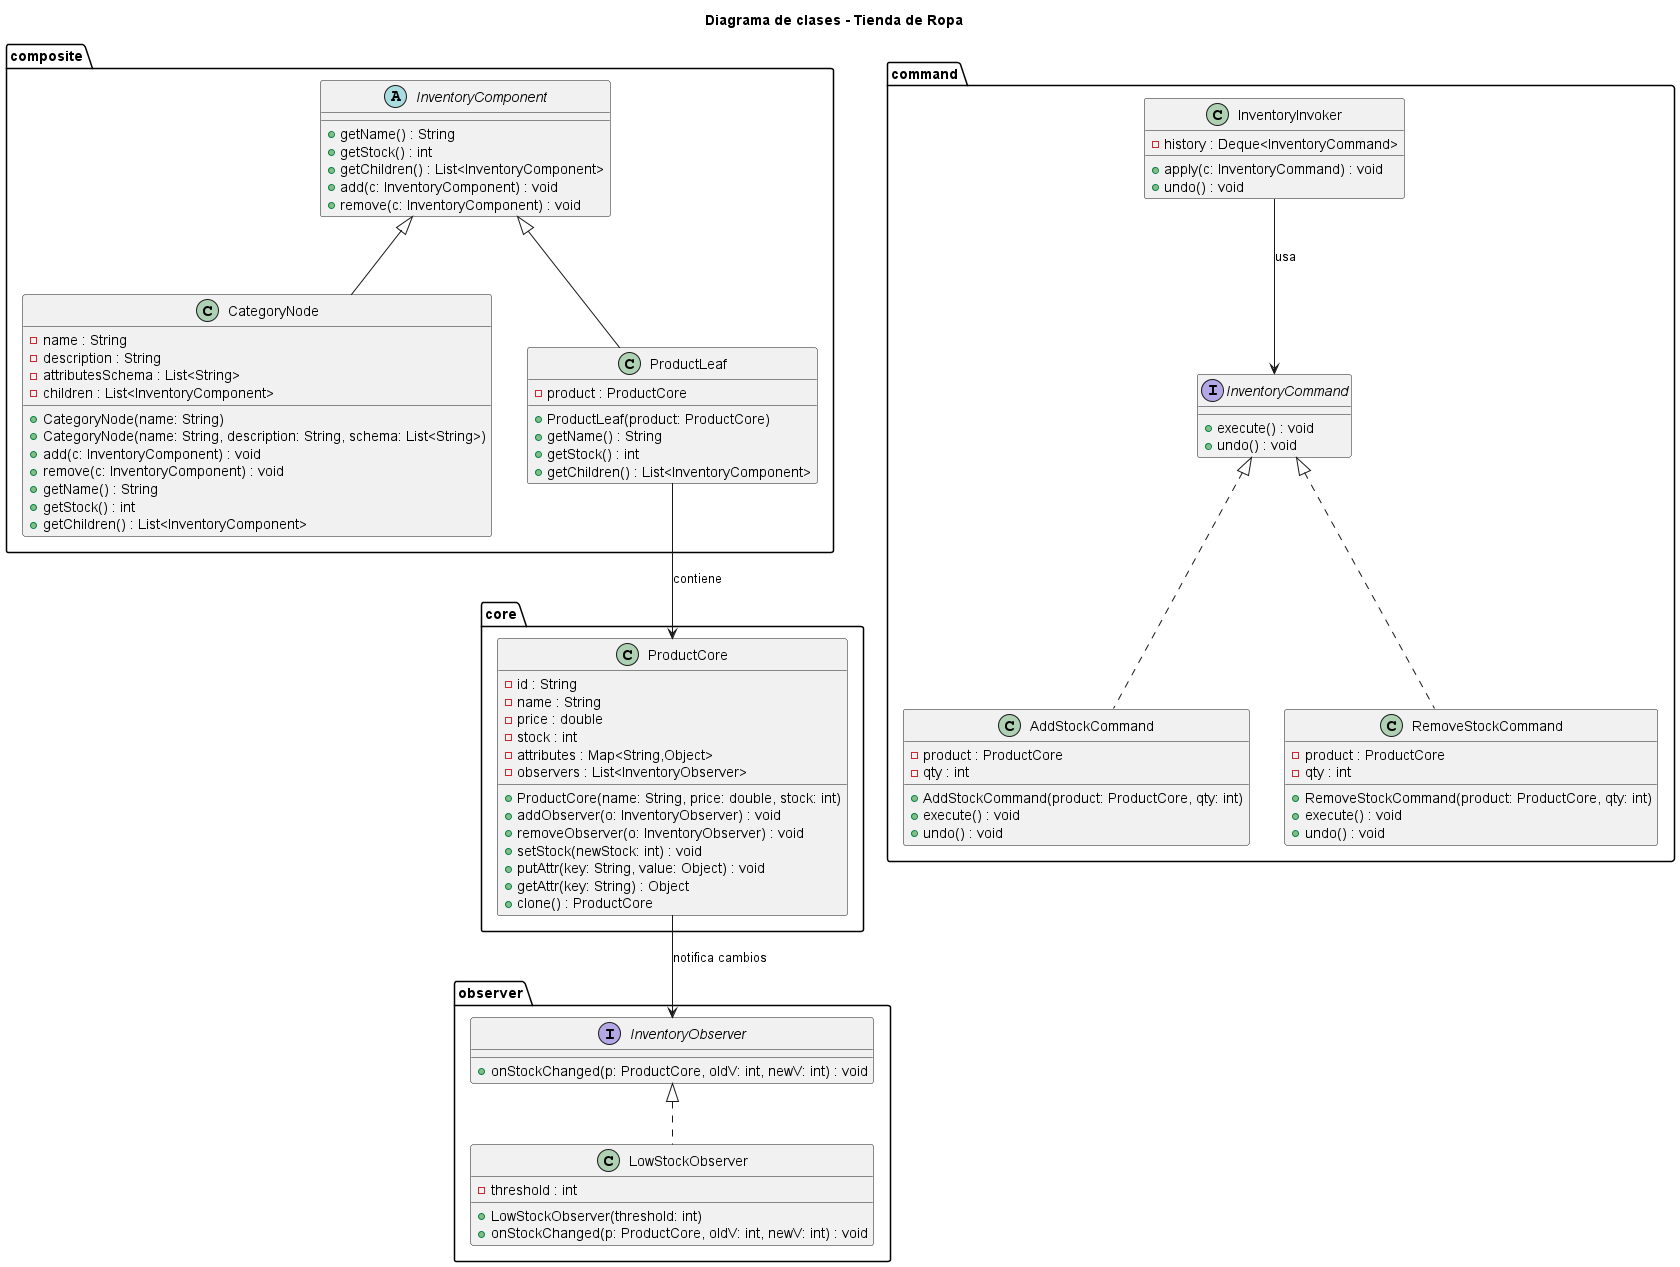

The diagram above was rendered by PlantUML. Its source (embedded in the PNG):
@startuml
title Diagrama de clases - Tienda de Ropa

' ---- Paquetes para ordenar visualmente ----
package "core" {
  class ProductCore {
    - id : String
    - name : String
    - price : double
    - stock : int
    - attributes : Map<String,Object>
    - observers : List<InventoryObserver>
    + ProductCore(name: String, price: double, stock: int)
    + addObserver(o: InventoryObserver) : void
    + removeObserver(o: InventoryObserver) : void
    + setStock(newStock: int) : void
    + putAttr(key: String, value: Object) : void
    + getAttr(key: String) : Object
    + clone() : ProductCore
  }
}

package "observer" {
  interface InventoryObserver {
    + onStockChanged(p: ProductCore, oldV: int, newV: int) : void
  }

  class LowStockObserver {
    - threshold : int
    + LowStockObserver(threshold: int)
    + onStockChanged(p: ProductCore, oldV: int, newV: int) : void
  }
  InventoryObserver <|.. LowStockObserver
}

package "composite" {
  abstract class InventoryComponent {
    + getName() : String
    + getStock() : int
    + getChildren() : List<InventoryComponent>
    + add(c: InventoryComponent) : void
    + remove(c: InventoryComponent) : void
  }

  class CategoryNode {
    - name : String
    - description : String
    - attributesSchema : List<String>
    - children : List<InventoryComponent>
    + CategoryNode(name: String)
    + CategoryNode(name: String, description: String, schema: List<String>)
    + add(c: InventoryComponent) : void
    + remove(c: InventoryComponent) : void
    + getName() : String
    + getStock() : int
    + getChildren() : List<InventoryComponent>
  }

  class ProductLeaf {
    - product : ProductCore
    + ProductLeaf(product: ProductCore)
    + getName() : String
    + getStock() : int
    + getChildren() : List<InventoryComponent>
  }

  InventoryComponent <|-- CategoryNode
  InventoryComponent <|-- ProductLeaf
  ProductLeaf --> ProductCore : contiene
}

package "command" {
  interface InventoryCommand {
    + execute() : void
    + undo() : void
  }

  class AddStockCommand {
    - product : ProductCore
    - qty : int
    + AddStockCommand(product: ProductCore, qty: int)
    + execute() : void
    + undo() : void
  }

  class RemoveStockCommand {
    - product : ProductCore
    - qty : int
    + RemoveStockCommand(product: ProductCore, qty: int)
    + execute() : void
    + undo() : void
  }

  class InventoryInvoker {
    - history : Deque<InventoryCommand>
    + apply(c: InventoryCommand) : void
    + undo() : void
  }

  InventoryCommand <|.. AddStockCommand
  InventoryCommand <|.. RemoveStockCommand
  InventoryInvoker --> InventoryCommand : usa
}

' ---- Relaciones Observer ----
ProductCore --> InventoryObserver : notifica cambios

@enduml